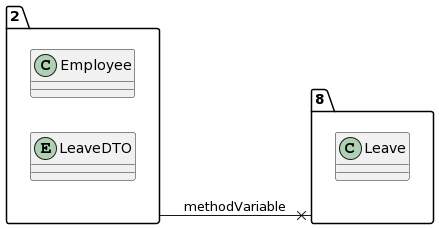

The diagram above was rendered by PlantUML. Its source (embedded in the PNG):
@startuml
allow_mixing
left to right direction
package "2"{
class Employee
entity LeaveDTO

}
package "8"{
class Leave

}
"2" --x "8":methodVariable
@enduml